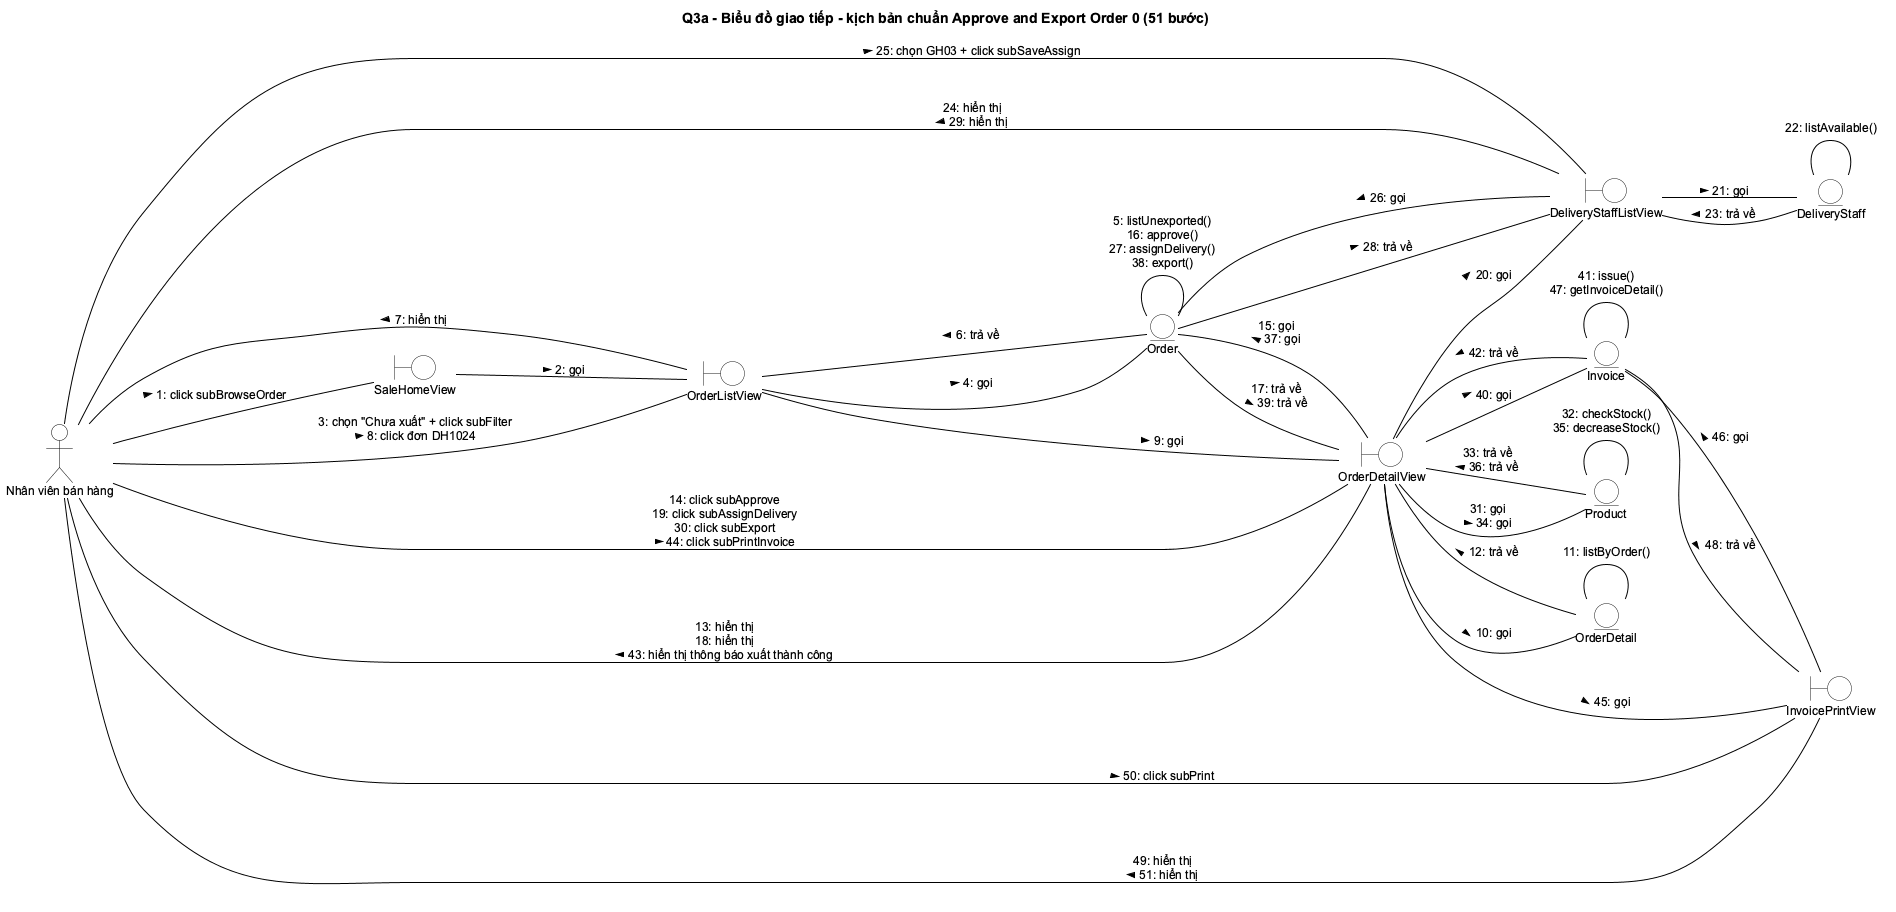

The diagram above was rendered by PlantUML. Its source (embedded in the PNG):
@startuml
!include _style.iuml
left to right direction
title Q3a - Biểu đồ giao tiếp - kịch bản chuẩn Approve and Export Order 0 (51 bước)

actor "Nhân viên bán hàng" as Actor
boundary SaleHomeView
boundary OrderListView
boundary OrderDetailView
boundary DeliveryStaffListView
boundary InvoicePrintView
entity Order
entity OrderDetail
entity DeliveryStaff
entity Product
entity Invoice

Actor -- SaleHomeView : 1: click subBrowseOrder >
SaleHomeView -- OrderListView : 2: gọi >
Actor -- OrderListView : 3: chọn "Chưa xuất" + click subFilter\n8: click đơn DH1024 >
OrderListView -- Order : 4: gọi >
Order -- Order : "5: listUnexported()\n16: approve()\n27: assignDelivery()\n38: export()"
Order -- OrderListView : 6: trả về >
OrderListView -- Actor : 7: hiển thị >
OrderListView -- OrderDetailView : 9: gọi >
OrderDetailView -- OrderDetail : 10: gọi >
OrderDetail -- OrderDetail : "11: listByOrder()"
OrderDetail -- OrderDetailView : 12: trả về >
OrderDetailView -- Actor : 13: hiển thị\n18: hiển thị\n43: hiển thị thông báo xuất thành công >
Actor -- OrderDetailView : 14: click subApprove\n19: click subAssignDelivery\n30: click subExport\n44: click subPrintInvoice >
OrderDetailView -- Order : 15: gọi\n37: gọi >
Order -- OrderDetailView : 17: trả về\n39: trả về >
OrderDetailView -- DeliveryStaffListView : 20: gọi >
DeliveryStaffListView -- DeliveryStaff : 21: gọi >
DeliveryStaff -- DeliveryStaff : "22: listAvailable()"
DeliveryStaff -- DeliveryStaffListView : 23: trả về >
DeliveryStaffListView -- Actor : 24: hiển thị\n29: hiển thị >
Actor -- DeliveryStaffListView : 25: chọn GH03 + click subSaveAssign >
DeliveryStaffListView -- Order : 26: gọi >
Order -- DeliveryStaffListView : 28: trả về >
OrderDetailView -- Product : 31: gọi\n34: gọi >
Product -- Product : "32: checkStock()\n35: decreaseStock()"
Product -- OrderDetailView : 33: trả về\n36: trả về >
OrderDetailView -- Invoice : 40: gọi >
Invoice -- Invoice : "41: issue()\n47: getInvoiceDetail()"
Invoice -- OrderDetailView : 42: trả về >
OrderDetailView -- InvoicePrintView : 45: gọi >
InvoicePrintView -- Invoice : 46: gọi >
Invoice -- InvoicePrintView : 48: trả về >
InvoicePrintView -- Actor : 49: hiển thị\n51: hiển thị >
Actor -- InvoicePrintView : 50: click subPrint >
@enduml